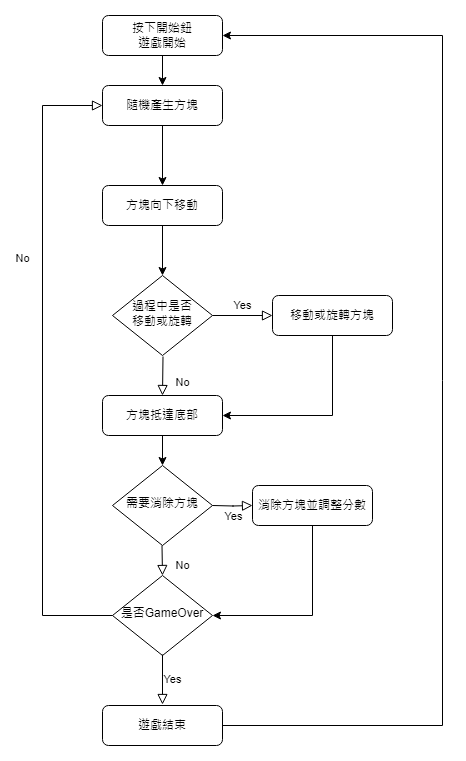

The diagram above was exported from draw.io. Its source (the exported page's mxGraphModel, read from the mxfile embedded in the PNG):
<mxGraphModel dx="1114" dy="592" grid="1" gridSize="10" guides="1" tooltips="1" connect="1" arrows="1" fold="1" page="1" pageScale="1" pageWidth="827" pageHeight="1169" math="0" shadow="0">
  <root>
    <mxCell id="WIyWlLk6GJQsqaUBKTNV-0" />
    <mxCell id="WIyWlLk6GJQsqaUBKTNV-1" parent="WIyWlLk6GJQsqaUBKTNV-0" />
    <mxCell id="dYuqj0iia7wAHd5SnN4A-13" value="" style="edgeStyle=orthogonalEdgeStyle;rounded=0;orthogonalLoop=1;jettySize=auto;html=1;" edge="1" parent="WIyWlLk6GJQsqaUBKTNV-1" source="WIyWlLk6GJQsqaUBKTNV-3" target="WIyWlLk6GJQsqaUBKTNV-7">
      <mxGeometry relative="1" as="geometry" />
    </mxCell>
    <mxCell id="WIyWlLk6GJQsqaUBKTNV-3" value="按下開始&lt;span style=&quot;background-color: initial;&quot;&gt;鈕&lt;/span&gt;&lt;div&gt;&lt;div&gt;遊戲開始&lt;/div&gt;&lt;/div&gt;" style="rounded=1;whiteSpace=wrap;html=1;fontSize=12;glass=0;strokeWidth=1;shadow=0;" parent="WIyWlLk6GJQsqaUBKTNV-1" vertex="1">
      <mxGeometry x="160" y="80" width="120" height="40" as="geometry" />
    </mxCell>
    <mxCell id="dYuqj0iia7wAHd5SnN4A-8" value="" style="edgeStyle=orthogonalEdgeStyle;rounded=0;orthogonalLoop=1;jettySize=auto;html=1;" edge="1" parent="WIyWlLk6GJQsqaUBKTNV-1" source="WIyWlLk6GJQsqaUBKTNV-7" target="dYuqj0iia7wAHd5SnN4A-7">
      <mxGeometry relative="1" as="geometry" />
    </mxCell>
    <mxCell id="WIyWlLk6GJQsqaUBKTNV-7" value="隨機產生方塊" style="rounded=1;whiteSpace=wrap;html=1;fontSize=12;glass=0;strokeWidth=1;shadow=0;" parent="WIyWlLk6GJQsqaUBKTNV-1" vertex="1">
      <mxGeometry x="160" y="150" width="120" height="40" as="geometry" />
    </mxCell>
    <mxCell id="WIyWlLk6GJQsqaUBKTNV-9" value="Yes" style="edgeStyle=orthogonalEdgeStyle;rounded=0;html=1;jettySize=auto;orthogonalLoop=1;fontSize=11;endArrow=block;endFill=0;endSize=8;strokeWidth=1;shadow=0;labelBackgroundColor=none;" parent="WIyWlLk6GJQsqaUBKTNV-1" source="WIyWlLk6GJQsqaUBKTNV-10" target="WIyWlLk6GJQsqaUBKTNV-12" edge="1">
      <mxGeometry y="10" relative="1" as="geometry">
        <mxPoint as="offset" />
      </mxGeometry>
    </mxCell>
    <mxCell id="WIyWlLk6GJQsqaUBKTNV-10" value="過程中是否&lt;div&gt;移&lt;span style=&quot;background-color: initial;&quot;&gt;動或旋轉&lt;/span&gt;&lt;/div&gt;" style="rhombus;whiteSpace=wrap;html=1;shadow=0;fontFamily=Helvetica;fontSize=12;align=center;strokeWidth=1;spacing=6;spacingTop=-4;" parent="WIyWlLk6GJQsqaUBKTNV-1" vertex="1">
      <mxGeometry x="170" y="340" width="100" height="80" as="geometry" />
    </mxCell>
    <mxCell id="WIyWlLk6GJQsqaUBKTNV-12" value="移動或旋轉方塊" style="rounded=1;whiteSpace=wrap;html=1;fontSize=12;glass=0;strokeWidth=1;shadow=0;" parent="WIyWlLk6GJQsqaUBKTNV-1" vertex="1">
      <mxGeometry x="330" y="360" width="120" height="40" as="geometry" />
    </mxCell>
    <mxCell id="HSXdKdMslZDUs7Ydl-d2-14" style="edgeStyle=orthogonalEdgeStyle;rounded=0;orthogonalLoop=1;jettySize=auto;html=1;" parent="WIyWlLk6GJQsqaUBKTNV-1" source="HSXdKdMslZDUs7Ydl-d2-7" target="HSXdKdMslZDUs7Ydl-d2-9" edge="1">
      <mxGeometry relative="1" as="geometry" />
    </mxCell>
    <mxCell id="HSXdKdMslZDUs7Ydl-d2-7" value="方塊抵達底部" style="rounded=1;whiteSpace=wrap;html=1;fontSize=12;glass=0;strokeWidth=1;shadow=0;" parent="WIyWlLk6GJQsqaUBKTNV-1" vertex="1">
      <mxGeometry x="160" y="460" width="120" height="40" as="geometry" />
    </mxCell>
    <mxCell id="HSXdKdMslZDUs7Ydl-d2-9" value="需要消除方塊" style="rhombus;whiteSpace=wrap;html=1;shadow=0;fontFamily=Helvetica;fontSize=12;align=center;strokeWidth=1;spacing=6;spacingTop=-4;" parent="WIyWlLk6GJQsqaUBKTNV-1" vertex="1">
      <mxGeometry x="170" y="530" width="100" height="80" as="geometry" />
    </mxCell>
    <mxCell id="HSXdKdMslZDUs7Ydl-d2-30" style="edgeStyle=orthogonalEdgeStyle;rounded=0;orthogonalLoop=1;jettySize=auto;html=1;" parent="WIyWlLk6GJQsqaUBKTNV-1" source="HSXdKdMslZDUs7Ydl-d2-15" target="HSXdKdMslZDUs7Ydl-d2-17" edge="1">
      <mxGeometry relative="1" as="geometry">
        <Array as="points">
          <mxPoint x="370" y="680" />
        </Array>
      </mxGeometry>
    </mxCell>
    <mxCell id="HSXdKdMslZDUs7Ydl-d2-15" value="消除方塊並調整分數" style="rounded=1;whiteSpace=wrap;html=1;fontSize=12;glass=0;strokeWidth=1;shadow=0;" parent="WIyWlLk6GJQsqaUBKTNV-1" vertex="1">
      <mxGeometry x="310" y="550" width="120" height="40" as="geometry" />
    </mxCell>
    <mxCell id="HSXdKdMslZDUs7Ydl-d2-17" value="是否GameOver" style="rhombus;whiteSpace=wrap;html=1;shadow=0;fontFamily=Helvetica;fontSize=12;align=center;strokeWidth=1;spacing=6;spacingTop=-4;" parent="WIyWlLk6GJQsqaUBKTNV-1" vertex="1">
      <mxGeometry x="170" y="640" width="100" height="80" as="geometry" />
    </mxCell>
    <mxCell id="HSXdKdMslZDUs7Ydl-d2-28" value="Yes" style="edgeStyle=orthogonalEdgeStyle;rounded=0;html=1;jettySize=auto;orthogonalLoop=1;fontSize=11;endArrow=block;endFill=0;endSize=8;strokeWidth=1;shadow=0;labelBackgroundColor=none;" parent="WIyWlLk6GJQsqaUBKTNV-1" edge="1">
      <mxGeometry y="10" relative="1" as="geometry">
        <mxPoint as="offset" />
        <mxPoint x="270" y="570" as="sourcePoint" />
        <mxPoint x="310" y="570" as="targetPoint" />
      </mxGeometry>
    </mxCell>
    <mxCell id="HSXdKdMslZDUs7Ydl-d2-29" value="No" style="rounded=0;html=1;jettySize=auto;orthogonalLoop=1;fontSize=11;endArrow=block;endFill=0;endSize=8;strokeWidth=1;shadow=0;labelBackgroundColor=none;edgeStyle=orthogonalEdgeStyle;" parent="WIyWlLk6GJQsqaUBKTNV-1" edge="1">
      <mxGeometry x="0.3333" y="20" relative="1" as="geometry">
        <mxPoint as="offset" />
        <mxPoint x="219.5" y="610" as="sourcePoint" />
        <mxPoint x="220" y="640" as="targetPoint" />
      </mxGeometry>
    </mxCell>
    <mxCell id="dYuqj0iia7wAHd5SnN4A-14" style="edgeStyle=orthogonalEdgeStyle;rounded=0;orthogonalLoop=1;jettySize=auto;html=1;entryX=1;entryY=0.75;entryDx=0;entryDy=0;exitX=1;exitY=0.5;exitDx=0;exitDy=0;" edge="1" parent="WIyWlLk6GJQsqaUBKTNV-1" source="HSXdKdMslZDUs7Ydl-d2-31">
      <mxGeometry relative="1" as="geometry">
        <mxPoint x="280" y="100" as="targetPoint" />
        <mxPoint x="294" y="790" as="sourcePoint" />
        <Array as="points">
          <mxPoint x="500" y="790" />
          <mxPoint x="500" y="100" />
        </Array>
      </mxGeometry>
    </mxCell>
    <mxCell id="HSXdKdMslZDUs7Ydl-d2-31" value="遊戲結束" style="rounded=1;whiteSpace=wrap;html=1;fontSize=12;glass=0;strokeWidth=1;shadow=0;" parent="WIyWlLk6GJQsqaUBKTNV-1" vertex="1">
      <mxGeometry x="160" y="770" width="120" height="40" as="geometry" />
    </mxCell>
    <mxCell id="HSXdKdMslZDUs7Ydl-d2-33" value="No" style="rounded=0;html=1;jettySize=auto;orthogonalLoop=1;fontSize=11;endArrow=block;endFill=0;endSize=8;strokeWidth=1;shadow=0;labelBackgroundColor=none;edgeStyle=orthogonalEdgeStyle;exitX=0;exitY=0.5;exitDx=0;exitDy=0;entryX=0;entryY=0.5;entryDx=0;entryDy=0;" parent="WIyWlLk6GJQsqaUBKTNV-1" source="HSXdKdMslZDUs7Ydl-d2-17" target="WIyWlLk6GJQsqaUBKTNV-7" edge="1">
      <mxGeometry x="0.3333" y="20" relative="1" as="geometry">
        <mxPoint as="offset" />
        <mxPoint x="137.5" y="676" as="sourcePoint" />
        <mxPoint x="120" y="440" as="targetPoint" />
        <Array as="points">
          <mxPoint x="100" y="680" />
          <mxPoint x="100" y="170" />
        </Array>
      </mxGeometry>
    </mxCell>
    <mxCell id="HSXdKdMslZDUs7Ydl-d2-36" value="Yes" style="edgeStyle=orthogonalEdgeStyle;rounded=0;html=1;jettySize=auto;orthogonalLoop=1;fontSize=11;endArrow=block;endFill=0;endSize=8;strokeWidth=1;shadow=0;labelBackgroundColor=none;exitX=0.5;exitY=1;exitDx=0;exitDy=0;entryX=0.5;entryY=0;entryDx=0;entryDy=0;" parent="WIyWlLk6GJQsqaUBKTNV-1" edge="1">
      <mxGeometry y="10" relative="1" as="geometry">
        <mxPoint as="offset" />
        <mxPoint x="220" y="719" as="sourcePoint" />
        <mxPoint x="220" y="769" as="targetPoint" />
      </mxGeometry>
    </mxCell>
    <mxCell id="dYuqj0iia7wAHd5SnN4A-9" value="" style="edgeStyle=orthogonalEdgeStyle;rounded=0;orthogonalLoop=1;jettySize=auto;html=1;" edge="1" parent="WIyWlLk6GJQsqaUBKTNV-1" source="dYuqj0iia7wAHd5SnN4A-7" target="WIyWlLk6GJQsqaUBKTNV-10">
      <mxGeometry relative="1" as="geometry" />
    </mxCell>
    <mxCell id="dYuqj0iia7wAHd5SnN4A-7" value="方塊向下移動" style="rounded=1;whiteSpace=wrap;html=1;fontSize=12;glass=0;strokeWidth=1;shadow=0;" vertex="1" parent="WIyWlLk6GJQsqaUBKTNV-1">
      <mxGeometry x="160" y="250" width="120" height="40" as="geometry" />
    </mxCell>
    <mxCell id="dYuqj0iia7wAHd5SnN4A-10" style="edgeStyle=orthogonalEdgeStyle;rounded=0;orthogonalLoop=1;jettySize=auto;html=1;entryX=1;entryY=0.5;entryDx=0;entryDy=0;exitX=0.5;exitY=1;exitDx=0;exitDy=0;" edge="1" parent="WIyWlLk6GJQsqaUBKTNV-1" source="WIyWlLk6GJQsqaUBKTNV-12" target="HSXdKdMslZDUs7Ydl-d2-7">
      <mxGeometry relative="1" as="geometry">
        <Array as="points">
          <mxPoint x="390" y="480" />
        </Array>
        <mxPoint x="390" y="410" as="sourcePoint" />
        <mxPoint x="290" y="480" as="targetPoint" />
      </mxGeometry>
    </mxCell>
    <mxCell id="dYuqj0iia7wAHd5SnN4A-11" value="No" style="rounded=0;html=1;jettySize=auto;orthogonalLoop=1;fontSize=11;endArrow=block;endFill=0;endSize=8;strokeWidth=1;shadow=0;labelBackgroundColor=none;edgeStyle=orthogonalEdgeStyle;entryX=0.5;entryY=0;entryDx=0;entryDy=0;" edge="1" parent="WIyWlLk6GJQsqaUBKTNV-1" target="HSXdKdMslZDUs7Ydl-d2-7">
      <mxGeometry x="0.3333" y="20" relative="1" as="geometry">
        <mxPoint as="offset" />
        <mxPoint x="220.5" y="421" as="sourcePoint" />
        <mxPoint x="221" y="451" as="targetPoint" />
      </mxGeometry>
    </mxCell>
  </root>
</mxGraphModel>